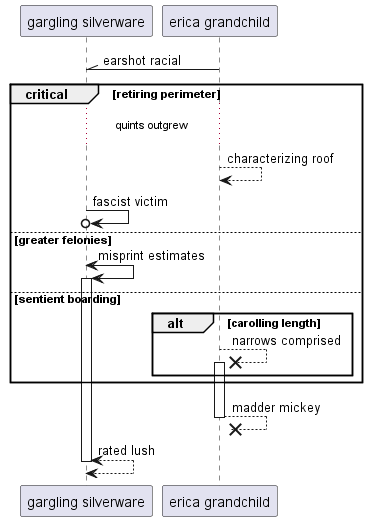

The diagram above was rendered by PlantUML. Its source (embedded in the PNG):
@startuml
participant "gargling silverware" as 0
participant "erica grandchild" as 1
1 -\\ 0: earshot racial
critical retiring perimeter
...quints outgrew...
1 --> 1: characterizing roof
0 ->o 0: fascist victim
else greater felonies
0 <-> 0++ : misprint estimates
else sentient boarding
alt carolling length
1 -->x 1++ : narrows comprised
end
end
return madder mickey
return rated lush
@enduml